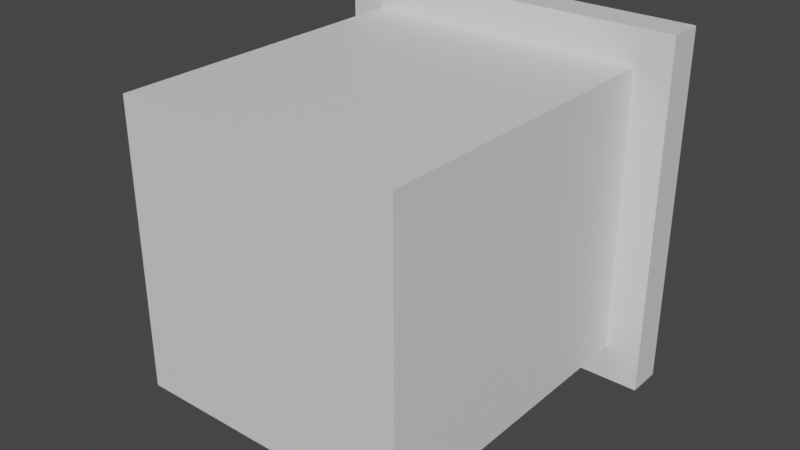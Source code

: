 # Source: Pivot_Piston_Head.blend  (saved by Blender 2.92.15; exported with 4.5.12 LTS)
import bpy
from mathutils import Matrix  # noqa: F401  (used for matrix-valued properties, if any)

bpy.ops.wm.read_factory_settings(use_empty=True)
scene = bpy.context.scene
scene.name = 'Scene'

# ---- materials (node trees are filled in below, after node groups)
mat_material = bpy.data.materials.new('Material')
mat_material.alpha_threshold = 0.0
mat_material.use_transparent_shadow = False
mat_material.line_color = (0.0, 0.0, 0.0, 1.0)
mat_decorative = bpy.data.materials.new('Decorative')
mat_decorative.use_transparent_shadow = False
mat_decorative.diffuse_color = (0.3326, 0.8, 0.3177, 1.0)

# ---- material node trees
mat_material.use_nodes = True; mat_material.node_tree.nodes.clear()
_N = mat_material.node_tree.nodes; _L = mat_material.node_tree.links
n0 = _N.new('ShaderNodeOutputMaterial'); n0.name = 'Material Output'; n0.location = (300, 300)
n1 = _N.new('ShaderNodeBsdfPrincipled'); n1.name = 'Principled BSDF'; n1.location = (10, 300)
n1.distribution = 'GGX'
n1.subsurface_method = 'BURLEY'
n1.inputs[2].default_value = 0.4
n1.inputs[3].default_value = 1.45
n1.inputs[27].default_value = (0.0, 0.0, 0.0, 1.0)
n1.inputs[28].default_value = 1.0
_L.new(n1.outputs[0], n0.inputs[0])
n0.is_active_output = True

# ---- world
world_world = bpy.data.worlds.new('World'); scene.world = world_world
world_world.use_nodes = True; world_world.node_tree.nodes.clear()
_N = world_world.node_tree.nodes; _L = world_world.node_tree.links
n0 = _N.new('ShaderNodeOutputWorld'); n0.name = 'World Output'; n0.location = (300, 300)
n1 = _N.new('ShaderNodeBackground'); n1.name = 'Background'; n1.location = (10, 300)
n1.inputs[0].default_value = (0.05088, 0.05088, 0.05088, 1.0)
_L.new(n1.outputs[0], n0.inputs[0])
n0.is_active_output = True
world_world.color = (0.05088, 0.05088, 0.05088)
world_world.use_sun_shadow = False
world_world.sun_shadow_jitter_overblur = 0.0

# ---- meshes
me_cube = bpy.data.meshes.new('Cube')
me_cube.from_pydata([(-0.5, 0.5, -0.5), (0.5, 0.5, -0.5), (0.5, 0.5, 0.5), (-0.5, 0.5, 0.5), (-0.4, 0.4, 0.4), (0.4, 0.4, -0.4), (-0.4, 0.4, -0.4), (0.4, 0.4, 0.4), (-0.5, 0.4, -0.5), (0.5, 0.4, -0.5), (-0.5, 0.4, 0.5), (0.5, 0.4, 0.5), (-0.4, -0.5, 0.4), (0.4, -0.5, -0.4), (-0.4, -0.5, -0.4), (0.4, -0.5, 0.4), (0.225, 0.5, 0.15), (0.325, 0.5, -0.1), (0.125, 0.5, -0.1), (0.225, 0.49, 0.15), (0.125, 0.49, -0.1), (0.325, 0.49, -0.1), (-0.225, 0.5, -0.15), (-0.125, 0.5, 0.1), (-0.325, 0.5, 0.1), (-0.325, 0.49, 0.1), (-0.225, 0.49, -0.15), (-0.125, 0.49, 0.1), (-0.15, 0.5, 0.225), (0.1, 0.5, 0.325), (0.1, 0.5, 0.125), (0.1, 0.49, 0.325), (-0.15, 0.49, 0.225), (0.1, 0.49, 0.125), (0.15, 0.5, -0.225), (-0.1, 0.5, -0.325), (-0.1, 0.5, -0.125), (-0.1, 0.49, -0.325), (0.15, 0.49, -0.225), (-0.1, 0.49, -0.125)], [], [(2, 11, 9, 1), (1, 9, 8, 0), (0, 8, 10, 3), (7, 15, 13, 5), (3, 10, 11, 2), (6, 8, 9, 5), (7, 11, 10, 4), (5, 9, 11, 7), (4, 10, 8, 6), (13, 15, 12, 14), (5, 13, 14, 6), (6, 14, 12, 4), (4, 12, 15, 7), (16, 19, 20, 18), (19, 21, 20), (17, 21, 19, 16), (20, 21, 17, 18), (22, 26, 27, 23), (22, 24, 25, 26), (25, 27, 26), (24, 23, 27, 25), (32, 31, 33), (29, 31, 32, 28), (30, 28, 32, 33), (29, 30, 33, 31), (35, 37, 38, 34), (39, 38, 37), (34, 38, 39, 36), (35, 36, 39, 37), (1, 0, 35, 34), (3, 24, 22, 0), (3, 2, 29, 28), (2, 1, 17, 16), (34, 17, 1), (35, 0, 22), (24, 3, 28), (29, 2, 16), (30, 29, 16), (24, 28, 23), (17, 34, 18), (36, 35, 22), (22, 23, 36), (34, 36, 18), (16, 18, 30), (28, 30, 23), (23, 30, 18, 36)])
me_cube.polygons.foreach_set('material_index', [0, 0, 0, 0, 0, 0, 0, 0, 0, 0, 0, 0, 0, 0, 1, 0, 0, 0, 0, 1, 0, 1, 0, 0, 0, 0, 1, 0, 0, 0, 0, 0, 0, 0, 0, 0, 0, 0, 0, 0, 0, 0, 0, 0, 0, 0])
_uv = me_cube.uv_layers.new(name='UVMap')
_uv.uv.foreach_set('vector', [0.0, 0.0, 0.0, 0.0, 0.0, 0.0, 0.0, 0.0, 0.0, 0.0, 0.0, 0.0, 0.0, 0.0, 0.0, 0.0, 0.0, 0.0, 0.0, 0.0, 0.0, 0.0, 0.0, 0.0, 0.0, 0.0, 0.0, 0.0, 0.0, 0.0, 0.0, 0.0, 0.0, 0.0, 0.0, 0.0, 0.0, 0.0, 0.0, 0.0, 0.0, 0.0, 0.0, 0.0, 0.0, 0.0, 0.0, 0.0, 0.0, 0.0, 0.0, 0.0, 0.0, 0.0, 0.0, 0.0, 0.0, 0.0, 0.0, 0.0, 0.0, 0.0, 0.0, 0.0, 0.0, 0.0, 0.0, 0.0, 0.0, 0.0, 0.0, 0.0, 0.0, 0.0, 0.0, 0.0, 0.0, 0.0, 0.0, 0.0, 0.0, 0.0, 0.0, 0.0, 0.0, 0.0, 0.0, 0.0, 0.0, 0.0, 0.0, 0.0, 0.0, 0.0, 0.0, 0.0, 0.0, 0.0, 0.0, 0.0, 0.0, 0.0, 0.0, 0.0, 0.0, 0.0, 0.0, 0.0, 0.0, 0.0, 0.0, 0.0, 0.0, 0.0, 0.0, 0.0, 0.0, 0.0, 0.0, 0.0, 0.0, 0.0, 0.0, 0.0, 0.0, 0.0, 0.0, 0.0, 0.0, 0.0, 0.0, 0.0, 0.0, 0.0, 0.0, 0.0, 0.0, 0.0, 0.0, 0.0, 0.0, 0.0, 0.0, 0.0, 0.0, 0.0, 0.0, 0.0, 0.0, 0.0, 0.0, 0.0, 0.0, 0.0, 0.0, 0.0, 0.0, 0.0, 0.0, 0.0, 0.0, 0.0, 0.0, 0.0, 0.0, 0.0, 0.0, 0.0, 0.0, 0.0, 0.0, 0.0, 0.0, 0.0, 0.0, 0.0, 0.0, 0.0, 0.0, 0.0, 0.0, 0.0, 0.0, 0.0, 0.0, 0.0, 0.0, 0.0, 0.0, 0.0, 0.0, 0.0, 0.0, 0.0, 0.0, 0.0, 0.0, 0.0, 0.0, 0.0, 0.0, 0.0, 0.0, 0.0, 0.0, 0.0, 0.0, 0.0, 0.0, 0.0, 0.0, 0.0, 0.0, 0.0, 0.0, 0.0, 0.0, 0.0, 0.0, 0.0, 0.0, 0.0, 0.0, 0.0, 0.0, 0.0, 0.0, 0.0, 0.0, 0.0, 0.0, 0.0, 0.0, 0.0, 0.0, 0.0, 0.0, 0.0, 0.0, 0.0, 0.0, 0.0, 0.0, 0.0, 0.0, 0.0, 0.0, 0.0, 0.0, 0.0, 0.0, 0.0, 0.0, 0.0, 0.0, 0.0, 0.0, 0.0, 0.0, 0.0, 0.0, 0.0, 0.0, 0.0, 0.0, 0.0, 0.0, 0.0, 0.0, 0.0, 0.0, 0.0, 0.0, 0.0, 0.0, 0.0, 0.0, 0.0, 0.0, 0.0, 0.0, 0.0, 0.0, 0.0, 0.0, 0.0, 0.0, 0.0, 0.0, 0.0, 0.0, 0.0, 0.0, 0.0, 0.0, 0.0, 0.0, 0.0, 0.0, 0.0, 0.0, 0.0, 0.0, 0.0, 0.0, 0.0, 0.0, 0.0, 0.0, 0.0, 0.0, 0.0, 0.0, 0.0, 0.0, 0.0, 0.0, 0.0, 0.0, 0.0, 0.0, 0.0, 0.0, 0.0, 0.0, 0.0, 0.0, 0.0, 0.0, 0.0, 0.0, 0.0, 0.0, 0.0, 0.0, 0.0])
me_cube.materials.append(mat_material)
me_cube.materials.append(mat_decorative)
me_cube.use_remesh_preserve_volume = False
me_cube.use_remesh_preserve_attributes = False
me_cube.use_mirror_vertex_groups = False
me_cube.update()

# ---- objects
ob_cube = bpy.data.objects.new('Cube', me_cube)

# ---- transforms, parenting, visibility, modifiers, constraints
ob_cube.location = (0.0, 0.0, 0.0)
ob_cube.lock_rotations_4d = False
ob_cube.empty_display_type = 'ARROWS'
ob_cube.lineart.crease_threshold = 0.0

# ---- collection membership
scene.collection.objects.link(ob_cube)

# ---- scene / render settings (as saved in the file)
scene.frame_start = 1; scene.frame_end = 250; scene.frame_set(1)
scene.render.engine = 'BLENDER_EEVEE_NEXT'
scene.cycles.use_denoising = False
scene.cycles.samples = 128
scene.cycles.sampling_pattern = 'TABULATED_SOBOL'
scene.cycles.use_adaptive_sampling = False
scene.cycles.use_light_tree = False
scene.view_settings.view_transform = 'Filmic'
bpy.context.view_layer.update()

# ---- added for rendering (the .blend has no active camera and no usable light): camera, sun
cam_auto = bpy.data.cameras.new('AutoCamera')
cam_auto.lens = 50.0
cam_auto.sensor_width = 36.0
cam_auto.clip_end = 1000.0
ob_auto_camera = bpy.data.objects.new('AutoCamera', cam_auto)
scene.collection.objects.link(ob_auto_camera)
ob_auto_camera.location = (1.60254, -1.92304, 1.28203)
ob_auto_camera.rotation_euler = (1.09748, -7.21219e-08, 0.694738)
scene.camera = ob_auto_camera
light_auto_sun = bpy.data.lights.new('AutoSun', 'SUN')
light_auto_sun.energy = 3.0
light_auto_sun.angle = 0.0523599
ob_auto_sun = bpy.data.objects.new('AutoSun', light_auto_sun)
scene.collection.objects.link(ob_auto_sun)
ob_auto_sun.rotation_euler = (0.872665, 0.174533, 0.523599)
bpy.context.view_layer.update()

